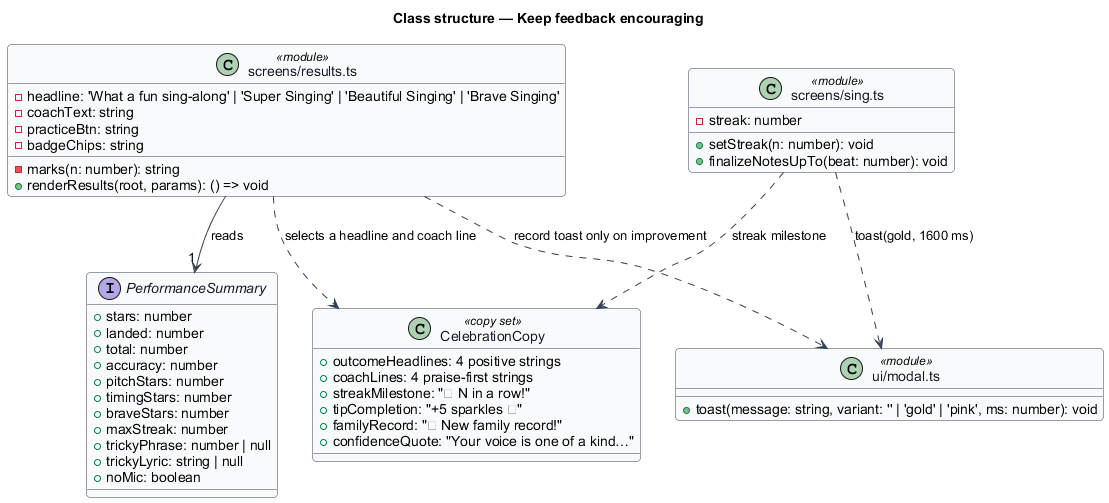

The diagram above was rendered by PlantUML. Its source (embedded in the PNG):
@startuml
' --- shared skin header ---
skinparam backgroundColor #FFFFFF
skinparam shadowing false
skinparam roundcorner 8
skinparam defaultFontName Arial
skinparam ArrowColor #344054
skinparam class {
  BorderColor #344054
  FontColor #101828
  BackgroundColor #F9FAFB
}
' --------------------------
title Class structure — Keep feedback encouraging

interface PerformanceSummary {
  +stars: number
  +landed: number
  +total: number
  +accuracy: number
  +pitchStars: number
  +timingStars: number
  +braveStars: number
  +maxStreak: number
  +trickyPhrase: number | null
  +trickyLyric: string | null
  +noMic: boolean
}

class "screens/results.ts" as Results <<module>> {
  -headline: 'What a fun sing-along' | 'Super Singing' | 'Beautiful Singing' | 'Brave Singing'
  -coachText: string
  -practiceBtn: string
  -badgeChips: string
  -marks(n: number): string
  +renderResults(root, params): () => void
}

class "screens/sing.ts" as Sing <<module>> {
  -streak: number
  +setStreak(n: number): void
  +finalizeNotesUpTo(beat: number): void
}

class "ui/modal.ts" as Modal <<module>> {
  +toast(message: string, variant: '' | 'gold' | 'pink', ms: number): void
}

class CelebrationCopy <<copy set>> {
  +outcomeHeadlines: 4 positive strings
  +coachLines: 4 praise-first strings
  +streakMilestone: "🔥 N in a row!"
  +tipCompletion: "+5 sparkles ✨"
  +familyRecord: "🏆 New family record!"
  +confidenceQuote: "Your voice is one of a kind…"
}

Results --> "1" PerformanceSummary : reads
Results ..> CelebrationCopy : selects a headline and coach line
Sing ..> CelebrationCopy : streak milestone
Sing ..> Modal : toast(gold, 1600 ms)
Results ..> Modal : record toast only on improvement
@enduml